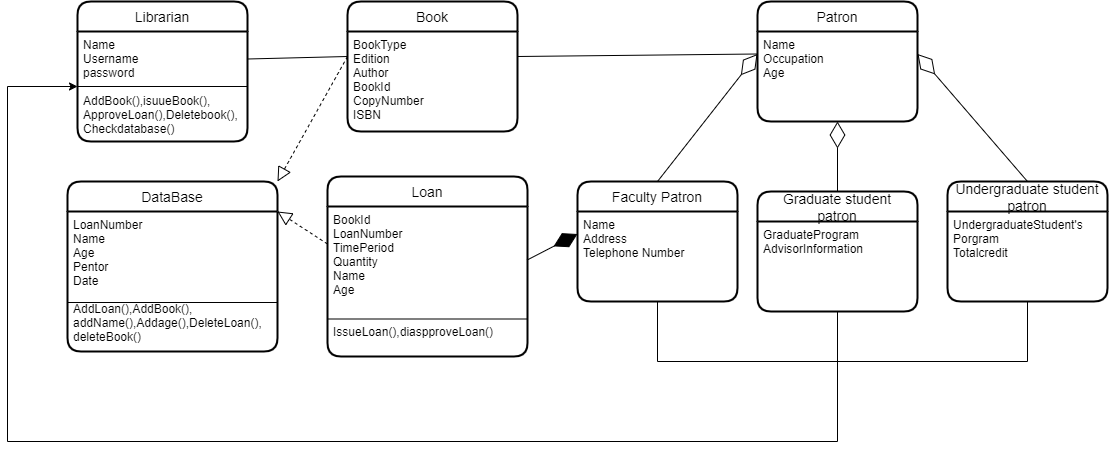

The diagram above was exported from draw.io. Its source (the exported page's mxGraphModel, read from the mxfile embedded in the PNG):
<mxGraphModel dx="2883" dy="1774" grid="1" gridSize="10" guides="1" tooltips="1" connect="1" arrows="1" fold="1" page="1" pageScale="1" pageWidth="3300" pageHeight="2339" math="0" shadow="0">
  <root>
    <mxCell id="0" />
    <mxCell id="1" parent="0" />
    <mxCell id="7tJ3jXB0AKDCdOKKnb8N-1" value="Librarian" style="swimlane;childLayout=stackLayout;horizontal=1;startSize=30;horizontalStack=0;rounded=1;fontSize=14;fontStyle=0;strokeWidth=2;resizeParent=0;resizeLast=1;shadow=0;dashed=0;align=center;" vertex="1" parent="1">
      <mxGeometry x="100" y="40" width="170" height="140" as="geometry" />
    </mxCell>
    <mxCell id="7tJ3jXB0AKDCdOKKnb8N-2" value="Name&#10;Username&#10;password&#10;&#10;AddBook(),isuueBook(),&#10;ApproveLoan(),Deletebook(),&#10;Checkdatabase()" style="align=left;strokeColor=none;fillColor=none;spacingLeft=4;fontSize=12;verticalAlign=top;resizable=0;rotatable=0;part=1;" vertex="1" parent="7tJ3jXB0AKDCdOKKnb8N-1">
      <mxGeometry y="30" width="170" height="110" as="geometry" />
    </mxCell>
    <mxCell id="7tJ3jXB0AKDCdOKKnb8N-3" value="" style="endArrow=none;html=1;rounded=0;exitX=0;exitY=0.5;exitDx=0;exitDy=0;entryX=1;entryY=0.5;entryDx=0;entryDy=0;" edge="1" parent="7tJ3jXB0AKDCdOKKnb8N-1" source="7tJ3jXB0AKDCdOKKnb8N-2" target="7tJ3jXB0AKDCdOKKnb8N-2">
      <mxGeometry width="50" height="50" relative="1" as="geometry">
        <mxPoint x="450" y="280" as="sourcePoint" />
        <mxPoint x="500" y="230" as="targetPoint" />
      </mxGeometry>
    </mxCell>
    <mxCell id="7tJ3jXB0AKDCdOKKnb8N-4" value="Book" style="swimlane;childLayout=stackLayout;horizontal=1;startSize=30;horizontalStack=0;rounded=1;fontSize=14;fontStyle=0;strokeWidth=2;resizeParent=0;resizeLast=1;shadow=0;dashed=0;align=center;" vertex="1" parent="1">
      <mxGeometry x="370" y="40" width="170" height="130" as="geometry" />
    </mxCell>
    <mxCell id="7tJ3jXB0AKDCdOKKnb8N-5" value="BookType &#10;Edition&#10;Author&#10;BookId&#10;CopyNumber&#10;ISBN" style="align=left;strokeColor=none;fillColor=none;spacingLeft=4;fontSize=12;verticalAlign=top;resizable=0;rotatable=0;part=1;" vertex="1" parent="7tJ3jXB0AKDCdOKKnb8N-4">
      <mxGeometry y="30" width="170" height="100" as="geometry" />
    </mxCell>
    <mxCell id="7tJ3jXB0AKDCdOKKnb8N-6" value="Patron" style="swimlane;childLayout=stackLayout;horizontal=1;startSize=30;horizontalStack=0;rounded=1;fontSize=14;fontStyle=0;strokeWidth=2;resizeParent=0;resizeLast=1;shadow=0;dashed=0;align=center;" vertex="1" parent="1">
      <mxGeometry x="780" y="40" width="160" height="120" as="geometry" />
    </mxCell>
    <mxCell id="7tJ3jXB0AKDCdOKKnb8N-7" value="Name&#10;Occupation&#10;Age" style="align=left;strokeColor=none;fillColor=none;spacingLeft=4;fontSize=12;verticalAlign=top;resizable=0;rotatable=0;part=1;" vertex="1" parent="7tJ3jXB0AKDCdOKKnb8N-6">
      <mxGeometry y="30" width="160" height="90" as="geometry" />
    </mxCell>
    <mxCell id="7tJ3jXB0AKDCdOKKnb8N-8" value="Loan" style="swimlane;childLayout=stackLayout;horizontal=1;startSize=30;horizontalStack=0;rounded=1;fontSize=14;fontStyle=0;strokeWidth=2;resizeParent=0;resizeLast=1;shadow=0;dashed=0;align=center;" vertex="1" parent="1">
      <mxGeometry x="350" y="215" width="200" height="180" as="geometry" />
    </mxCell>
    <mxCell id="7tJ3jXB0AKDCdOKKnb8N-9" value="BookId&#10;LoanNumber&#10;TimePeriod&#10;Quantity&#10;Name&#10;Age&#10;&#10;&#10;IssueLoan(),diaspproveLoan()" style="align=left;strokeColor=none;fillColor=none;spacingLeft=4;fontSize=12;verticalAlign=top;resizable=0;rotatable=0;part=1;" vertex="1" parent="7tJ3jXB0AKDCdOKKnb8N-8">
      <mxGeometry y="30" width="200" height="150" as="geometry" />
    </mxCell>
    <mxCell id="7tJ3jXB0AKDCdOKKnb8N-10" value="" style="endArrow=none;html=1;rounded=0;exitX=0;exitY=0.75;exitDx=0;exitDy=0;entryX=1;entryY=0.75;entryDx=0;entryDy=0;" edge="1" parent="7tJ3jXB0AKDCdOKKnb8N-8" source="7tJ3jXB0AKDCdOKKnb8N-9" target="7tJ3jXB0AKDCdOKKnb8N-9">
      <mxGeometry width="50" height="50" relative="1" as="geometry">
        <mxPoint x="230" y="105" as="sourcePoint" />
        <mxPoint x="280" y="55" as="targetPoint" />
      </mxGeometry>
    </mxCell>
    <mxCell id="7tJ3jXB0AKDCdOKKnb8N-11" value="Faculty Patron" style="swimlane;childLayout=stackLayout;horizontal=1;startSize=30;horizontalStack=0;rounded=1;fontSize=14;fontStyle=0;strokeWidth=2;resizeParent=0;resizeLast=1;shadow=0;dashed=0;align=center;" vertex="1" parent="1">
      <mxGeometry x="600" y="220" width="160" height="120" as="geometry" />
    </mxCell>
    <mxCell id="7tJ3jXB0AKDCdOKKnb8N-12" value="Name&#10;Address&#10;Telephone Number" style="align=left;strokeColor=none;fillColor=none;spacingLeft=4;fontSize=12;verticalAlign=top;resizable=0;rotatable=0;part=1;" vertex="1" parent="7tJ3jXB0AKDCdOKKnb8N-11">
      <mxGeometry y="30" width="160" height="90" as="geometry" />
    </mxCell>
    <mxCell id="7tJ3jXB0AKDCdOKKnb8N-13" value="Graduate student &#10;patron" style="swimlane;childLayout=stackLayout;horizontal=1;startSize=30;horizontalStack=0;rounded=1;fontSize=14;fontStyle=0;strokeWidth=2;resizeParent=0;resizeLast=1;shadow=0;dashed=0;align=center;" vertex="1" parent="1">
      <mxGeometry x="780" y="230" width="160" height="120" as="geometry" />
    </mxCell>
    <mxCell id="7tJ3jXB0AKDCdOKKnb8N-14" value="GraduateProgram &#10;AdvisorInformation" style="align=left;strokeColor=none;fillColor=none;spacingLeft=4;fontSize=12;verticalAlign=top;resizable=0;rotatable=0;part=1;" vertex="1" parent="7tJ3jXB0AKDCdOKKnb8N-13">
      <mxGeometry y="30" width="160" height="90" as="geometry" />
    </mxCell>
    <mxCell id="7tJ3jXB0AKDCdOKKnb8N-15" value="Undergraduate student&#10; patron" style="swimlane;childLayout=stackLayout;horizontal=1;startSize=30;horizontalStack=0;rounded=1;fontSize=14;fontStyle=0;strokeWidth=2;resizeParent=0;resizeLast=1;shadow=0;dashed=0;align=center;" vertex="1" parent="1">
      <mxGeometry x="970" y="220" width="160" height="120" as="geometry" />
    </mxCell>
    <mxCell id="7tJ3jXB0AKDCdOKKnb8N-16" value="UndergraduateStudent's &#10;Porgram&#10;Totalcredit" style="align=left;strokeColor=none;fillColor=none;spacingLeft=4;fontSize=12;verticalAlign=top;resizable=0;rotatable=0;part=1;" vertex="1" parent="7tJ3jXB0AKDCdOKKnb8N-15">
      <mxGeometry y="30" width="160" height="90" as="geometry" />
    </mxCell>
    <mxCell id="7tJ3jXB0AKDCdOKKnb8N-17" value="" style="endArrow=diamondThin;endFill=1;endSize=24;html=1;rounded=0;entryX=0;entryY=0.25;entryDx=0;entryDy=0;exitX=0.998;exitY=0.357;exitDx=0;exitDy=0;exitPerimeter=0;" edge="1" parent="1" source="7tJ3jXB0AKDCdOKKnb8N-9" target="7tJ3jXB0AKDCdOKKnb8N-12">
      <mxGeometry width="160" relative="1" as="geometry">
        <mxPoint x="540" y="285" as="sourcePoint" />
        <mxPoint x="680" y="300" as="targetPoint" />
      </mxGeometry>
    </mxCell>
    <mxCell id="7tJ3jXB0AKDCdOKKnb8N-18" value="" style="endArrow=diamondThin;endFill=0;endSize=24;html=1;rounded=0;entryX=1;entryY=0.25;entryDx=0;entryDy=0;exitX=0.5;exitY=0;exitDx=0;exitDy=0;" edge="1" parent="1" source="7tJ3jXB0AKDCdOKKnb8N-15" target="7tJ3jXB0AKDCdOKKnb8N-7">
      <mxGeometry width="160" relative="1" as="geometry">
        <mxPoint x="520" y="300" as="sourcePoint" />
        <mxPoint x="680" y="300" as="targetPoint" />
      </mxGeometry>
    </mxCell>
    <mxCell id="7tJ3jXB0AKDCdOKKnb8N-19" value="" style="endArrow=diamondThin;endFill=0;endSize=24;html=1;rounded=0;entryX=0.5;entryY=1;entryDx=0;entryDy=0;exitX=0.5;exitY=0;exitDx=0;exitDy=0;" edge="1" parent="1" source="7tJ3jXB0AKDCdOKKnb8N-13" target="7tJ3jXB0AKDCdOKKnb8N-7">
      <mxGeometry width="160" relative="1" as="geometry">
        <mxPoint x="520" y="300" as="sourcePoint" />
        <mxPoint x="680" y="300" as="targetPoint" />
      </mxGeometry>
    </mxCell>
    <mxCell id="7tJ3jXB0AKDCdOKKnb8N-20" value="" style="endArrow=diamondThin;endFill=0;endSize=24;html=1;rounded=0;entryX=0;entryY=0.25;entryDx=0;entryDy=0;exitX=0.5;exitY=0;exitDx=0;exitDy=0;" edge="1" parent="1" source="7tJ3jXB0AKDCdOKKnb8N-11" target="7tJ3jXB0AKDCdOKKnb8N-7">
      <mxGeometry width="160" relative="1" as="geometry">
        <mxPoint x="610" y="120" as="sourcePoint" />
        <mxPoint x="770" y="120" as="targetPoint" />
      </mxGeometry>
    </mxCell>
    <mxCell id="7tJ3jXB0AKDCdOKKnb8N-21" value="" style="endArrow=block;dashed=1;endFill=0;endSize=12;html=1;rounded=0;exitX=0;exitY=0.25;exitDx=0;exitDy=0;entryX=1;entryY=0;entryDx=0;entryDy=0;" edge="1" parent="1" source="7tJ3jXB0AKDCdOKKnb8N-5" target="7tJ3jXB0AKDCdOKKnb8N-25">
      <mxGeometry width="160" relative="1" as="geometry">
        <mxPoint x="520" y="300" as="sourcePoint" />
        <mxPoint x="670" y="390" as="targetPoint" />
      </mxGeometry>
    </mxCell>
    <mxCell id="7tJ3jXB0AKDCdOKKnb8N-22" value="" style="endArrow=block;dashed=1;endFill=0;endSize=12;html=1;rounded=0;entryX=1;entryY=0;entryDx=0;entryDy=0;exitX=0;exitY=0.25;exitDx=0;exitDy=0;" edge="1" parent="1" source="7tJ3jXB0AKDCdOKKnb8N-9" target="7tJ3jXB0AKDCdOKKnb8N-26">
      <mxGeometry width="160" relative="1" as="geometry">
        <mxPoint x="330" y="263" as="sourcePoint" />
        <mxPoint x="270" y="160" as="targetPoint" />
      </mxGeometry>
    </mxCell>
    <mxCell id="7tJ3jXB0AKDCdOKKnb8N-23" value="" style="endArrow=none;html=1;rounded=0;exitX=1;exitY=0.25;exitDx=0;exitDy=0;entryX=0;entryY=0.25;entryDx=0;entryDy=0;" edge="1" parent="1" source="7tJ3jXB0AKDCdOKKnb8N-2" target="7tJ3jXB0AKDCdOKKnb8N-5">
      <mxGeometry width="50" height="50" relative="1" as="geometry">
        <mxPoint x="570" y="320" as="sourcePoint" />
        <mxPoint x="620" y="270" as="targetPoint" />
      </mxGeometry>
    </mxCell>
    <mxCell id="7tJ3jXB0AKDCdOKKnb8N-24" value="" style="endArrow=none;html=1;rounded=0;entryX=0;entryY=0.25;entryDx=0;entryDy=0;exitX=1;exitY=0.25;exitDx=0;exitDy=0;" edge="1" parent="1" source="7tJ3jXB0AKDCdOKKnb8N-5" target="7tJ3jXB0AKDCdOKKnb8N-7">
      <mxGeometry width="50" height="50" relative="1" as="geometry">
        <mxPoint x="570" y="320" as="sourcePoint" />
        <mxPoint x="620" y="270" as="targetPoint" />
      </mxGeometry>
    </mxCell>
    <mxCell id="7tJ3jXB0AKDCdOKKnb8N-25" value="DataBase" style="swimlane;childLayout=stackLayout;horizontal=1;startSize=30;horizontalStack=0;rounded=1;fontSize=14;fontStyle=0;strokeWidth=2;resizeParent=0;resizeLast=1;shadow=0;dashed=0;align=center;" vertex="1" parent="1">
      <mxGeometry x="90" y="220" width="210" height="170" as="geometry" />
    </mxCell>
    <mxCell id="7tJ3jXB0AKDCdOKKnb8N-26" value="LoanNumber&#10;Name&#10;Age&#10;Pentor&#10;Date&#10;&#10;AddLoan(),AddBook(),&#10;addName(),Addage(),DeleteLoan(),&#10;deleteBook()" style="align=left;strokeColor=none;fillColor=none;spacingLeft=4;fontSize=12;verticalAlign=top;resizable=0;rotatable=0;part=1;" vertex="1" parent="7tJ3jXB0AKDCdOKKnb8N-25">
      <mxGeometry y="30" width="210" height="140" as="geometry" />
    </mxCell>
    <mxCell id="7tJ3jXB0AKDCdOKKnb8N-27" value="" style="endArrow=none;html=1;rounded=0;entryX=1;entryY=0.65;entryDx=0;entryDy=0;entryPerimeter=0;" edge="1" parent="7tJ3jXB0AKDCdOKKnb8N-25" target="7tJ3jXB0AKDCdOKKnb8N-26">
      <mxGeometry width="50" height="50" relative="1" as="geometry">
        <mxPoint y="121" as="sourcePoint" />
        <mxPoint x="270" y="50" as="targetPoint" />
      </mxGeometry>
    </mxCell>
    <mxCell id="7tJ3jXB0AKDCdOKKnb8N-28" value="" style="endArrow=none;html=1;rounded=0;entryX=0.5;entryY=1;entryDx=0;entryDy=0;" edge="1" parent="1" target="7tJ3jXB0AKDCdOKKnb8N-12">
      <mxGeometry width="50" height="50" relative="1" as="geometry">
        <mxPoint x="680" y="400" as="sourcePoint" />
        <mxPoint x="510" y="340" as="targetPoint" />
      </mxGeometry>
    </mxCell>
    <mxCell id="7tJ3jXB0AKDCdOKKnb8N-29" value="" style="endArrow=none;html=1;rounded=0;" edge="1" parent="1">
      <mxGeometry width="50" height="50" relative="1" as="geometry">
        <mxPoint x="1050" y="400" as="sourcePoint" />
        <mxPoint x="680" y="400" as="targetPoint" />
      </mxGeometry>
    </mxCell>
    <mxCell id="7tJ3jXB0AKDCdOKKnb8N-30" value="" style="endArrow=none;html=1;rounded=0;entryX=0.5;entryY=1;entryDx=0;entryDy=0;" edge="1" parent="1" target="7tJ3jXB0AKDCdOKKnb8N-16">
      <mxGeometry width="50" height="50" relative="1" as="geometry">
        <mxPoint x="1050" y="400" as="sourcePoint" />
        <mxPoint x="510" y="340" as="targetPoint" />
      </mxGeometry>
    </mxCell>
    <mxCell id="7tJ3jXB0AKDCdOKKnb8N-31" value="" style="endArrow=none;html=1;rounded=0;entryX=0.5;entryY=1;entryDx=0;entryDy=0;" edge="1" parent="1" target="7tJ3jXB0AKDCdOKKnb8N-14">
      <mxGeometry width="50" height="50" relative="1" as="geometry">
        <mxPoint x="860" y="400" as="sourcePoint" />
        <mxPoint x="540" y="340" as="targetPoint" />
      </mxGeometry>
    </mxCell>
    <mxCell id="7tJ3jXB0AKDCdOKKnb8N-32" value="" style="endArrow=classic;html=1;rounded=0;entryX=0;entryY=0.5;entryDx=0;entryDy=0;" edge="1" parent="1" target="7tJ3jXB0AKDCdOKKnb8N-2">
      <mxGeometry width="50" height="50" relative="1" as="geometry">
        <mxPoint x="860" y="400" as="sourcePoint" />
        <mxPoint x="30" y="70" as="targetPoint" />
        <Array as="points">
          <mxPoint x="860" y="480" />
          <mxPoint x="30" y="480" />
          <mxPoint x="30" y="125" />
        </Array>
      </mxGeometry>
    </mxCell>
  </root>
</mxGraphModel>